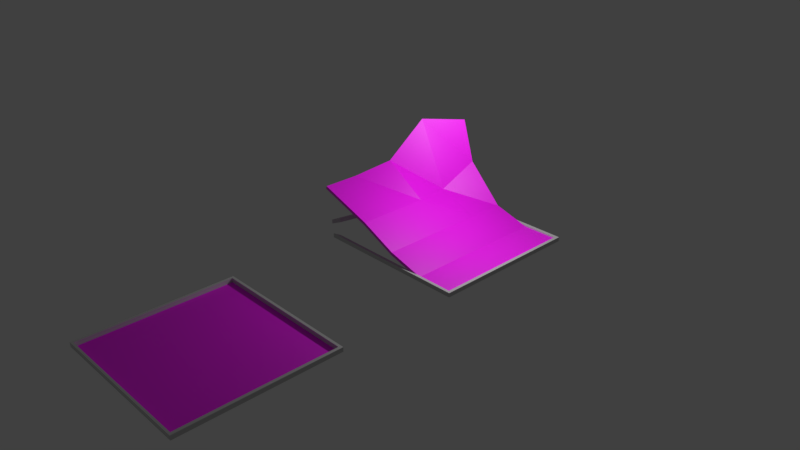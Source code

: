 # Source: ceiling.blend  (saved by Blender 2.79.0; exported with 4.5.12 LTS)
import bpy
from mathutils import Matrix  # noqa: F401  (used for matrix-valued properties, if any)

bpy.ops.wm.read_factory_settings(use_empty=True)
scene = bpy.context.scene
scene.name = 'Scene'

# ---- collections
col_collection_1 = bpy.data.collections.new('Collection 1'); scene.collection.children.link(col_collection_1)

# ---- images (referenced by path relative to the original .blend; pixels are not part of the script)
import os
ASSET_DIR = os.environ.get("B2B_ASSET_DIR", "")  # directory of the original .blend (textures are referenced by path, not embedded)
HERE = os.path.dirname(os.path.abspath(__file__))  # packed textures are extracted next to this script under _unpacked/

def load_image(name, relpath, width, height, colorspace="sRGB"):
    """Load a texture the original file referenced (path relative to the .blend, or extracted next to this script)."""
    p = next((c for c in (os.path.join(HERE, relpath), os.path.join(ASSET_DIR, relpath)) if relpath and os.path.exists(c)), "")
    if p:
        img = bpy.data.images.load(p, check_existing=True)
        img.name = name
    else:  # same state as the original file: an image datablock whose file is absent (Cycles renders it pink)
        img = bpy.data.images.new(name, width, height)
        img.source = "FILE"
        img.filepath = "//" + (relpath or name)
    img.colorspace_settings.name = colorspace
    return img
img_ceilingtexture2_jpg = load_image('ceilingTexture2.jpg', 'ceilingTexture2.jpg', 1024, 1024, 'sRGB')
img_ceilingtexture1_jpg = load_image('ceilingTexture1.jpg', 'ceilingTexture1.jpg', 1024, 1024, 'sRGB')

# ---- materials (node trees are filled in below, after node groups)
mat_whiteplastic2 = bpy.data.materials.new('whitePlastic2')
mat_whiteplastic2.alpha_threshold = 0.0
mat_whiteplastic2.roughness = 0.5
mat_ceilingtilerust = bpy.data.materials.new('ceilingTileRust')
mat_ceilingtilerust.alpha_threshold = 0.0
mat_ceilingtilerust.roughness = 0.5
mat_whiteplastic = bpy.data.materials.new('whitePlastic')
mat_whiteplastic.alpha_threshold = 0.0
mat_whiteplastic.roughness = 0.5
mat_celingtile = bpy.data.materials.new('celingTile')
mat_celingtile.alpha_threshold = 0.0
mat_celingtile.roughness = 0.5

# ---- material node trees
mat_whiteplastic2.use_nodes = True; mat_whiteplastic2.node_tree.nodes.clear()
_N = mat_whiteplastic2.node_tree.nodes; _L = mat_whiteplastic2.node_tree.links
n0 = _N.new('ShaderNodeOutputMaterial'); n0.name = 'Material Output'; n0.location = (308, 331)
n1 = _N.new('ShaderNodeBsdfPrincipled'); n1.name = 'Principled BSDF'; n1.location = (67, 354)
n1.width = 150
n1.subsurface_method = 'BURLEY'
n1.inputs[0].default_value = (0.5695, 0.5695, 0.5695, 1.0)
n1.inputs[2].default_value = 0.4599
n1.inputs[3].default_value = 1.45
n1.inputs[9].default_value = (1.0, 1.0, 1.0)
n1.inputs[19].default_value = 0.1664
_L.new(n1.outputs[0], n0.inputs[0])
n0.is_active_output = True
mat_ceilingtilerust.use_nodes = True; mat_ceilingtilerust.node_tree.nodes.clear()
_N = mat_ceilingtilerust.node_tree.nodes; _L = mat_ceilingtilerust.node_tree.links
n0 = _N.new('ShaderNodeOutputMaterial'); n0.name = 'Material Output'; n0.location = (300, 300)
n1 = _N.new('ShaderNodeBsdfPrincipled'); n1.name = 'Principled BSDF'; n1.location = (96, 343)
n1.width = 150
n1.subsurface_method = 'BURLEY'
n1.inputs[3].default_value = 1.45
n1.inputs[9].default_value = (1.0, 1.0, 1.0)
n2 = _N.new('ShaderNodeTexImage'); n2.name = 'Image Texture'; n2.location = (-99, 315)
n2.width = 140
n2.image = img_ceilingtexture2_jpg
_L.new(n1.outputs[0], n0.inputs[0])
_L.new(n2.outputs[0], n1.inputs[0])
n0.is_active_output = True
mat_whiteplastic.use_nodes = True; mat_whiteplastic.node_tree.nodes.clear()
_N = mat_whiteplastic.node_tree.nodes; _L = mat_whiteplastic.node_tree.links
n0 = _N.new('ShaderNodeOutputMaterial'); n0.name = 'Material Output'; n0.location = (300, 300)
n1 = _N.new('ShaderNodeBsdfPrincipled'); n1.name = 'Principled BSDF'; n1.location = (67, 354)
n1.width = 150
n1.subsurface_method = 'BURLEY'
n1.inputs[0].default_value = (0.5695, 0.5695, 0.5695, 1.0)
n1.inputs[2].default_value = 0.4599
n1.inputs[3].default_value = 1.45
n1.inputs[9].default_value = (1.0, 1.0, 1.0)
n1.inputs[19].default_value = 0.1664
_L.new(n1.outputs[0], n0.inputs[0])
n0.is_active_output = True
mat_celingtile.use_nodes = True; mat_celingtile.node_tree.nodes.clear()
_N = mat_celingtile.node_tree.nodes; _L = mat_celingtile.node_tree.links
n0 = _N.new('ShaderNodeOutputMaterial'); n0.name = 'Material Output'; n0.location = (300, 300)
n1 = _N.new('ShaderNodeBsdfPrincipled'); n1.name = 'Principled BSDF'; n1.location = (99, 353)
n1.width = 150
n1.subsurface_method = 'BURLEY'
n1.inputs[3].default_value = 1.45
n1.inputs[9].default_value = (1.0, 1.0, 1.0)
n1.inputs[24].default_value = 0.1592
n2 = _N.new('ShaderNodeTexImage'); n2.name = 'Image Texture'; n2.location = (-114, 323)
n2.width = 140
n2.image = img_ceilingtexture1_jpg
n3 = _N.new('ShaderNodeUVMap'); n3.name = 'UV Map'; n3.location = (-316, 270)
n3.uv_map = 'UVMap'
_L.new(n1.outputs[0], n0.inputs[0])
_L.new(n2.outputs[0], n1.inputs[0])
_L.new(n3.outputs[0], n2.inputs[0])
n0.is_active_output = True

# ---- world
world_world = bpy.data.worlds.new('World'); scene.world = world_world
world_world.color = (0.05088, 0.05088, 0.05088)
world_world.use_sun_shadow = False
world_world.sun_shadow_jitter_overblur = 0.0
world_world.cycles.sampling_method = 'MANUAL'

# ---- cameras
cam_camera = bpy.data.cameras.new('Camera')
cam_camera.clip_end = 100.0
cam_camera.lens = 35.0
cam_camera.sensor_width = 32.0
cam_camera.sensor_height = 18.0
cam_camera.ortho_scale = 7.314
cam_camera.dof.focus_distance = 0.0

# ---- lights
light_lamp = bpy.data.lights.new('Lamp', 'POINT')
light_lamp.transmission_factor = 0.0
light_lamp.cutoff_distance = 30.0
light_lamp.energy = 100.0
light_lamp.shadow_buffer_clip_start = 1.001
light_lamp.shadow_soft_size = 0.1
light_lamp.shadow_maximum_resolution = 0.006
light_lamp.use_absolute_resolution = True

# ---- meshes
me_plane_001 = bpy.data.meshes.new('Plane.001')
me_plane_001.from_pydata([(-1.0, -1.0, 0.0), (1.0, -1.0, 0.0), (-1.0, 1.0, 0.0), (1.0, 1.0, 0.0), (-1.031, -1.027, 0.0), (1.038, -1.027, 0.0), (-1.031, 1.035, 0.0), (1.038, 1.035, 0.0), (-1.0, -1.0, 5.295e-07), (1.0, -1.0, 0.0), (1.0, 1.0, 0.0), (-1.0, 1.0, 0.0), (-1.031, 1.035, 0.05812), (-1.031, -1.027, 0.05812), (1.038, -1.027, 0.05812), (1.038, 1.035, 0.05812), (-1.0, -1.0, 0.05812), (1.0, -1.0, 0.05812), (1.0, 1.0, 0.05812), (-1.0, 1.0, 0.05812)], [], [(0, 1, 3, 2), (4, 8, 9, 10, 7, 5), (13, 14, 15, 18, 17, 16), (11, 8, 4, 6, 7, 10), (19, 18, 15, 12, 13, 16), (8, 11, 19, 16), (10, 9, 17, 18), (7, 6, 12, 15), (4, 5, 14, 13), (11, 10, 18, 19), (9, 8, 16, 17), (5, 7, 15, 14), (6, 4, 13, 12)])
me_plane_001.polygons.foreach_set('material_index', [1, 0, 0, 0, 0, 0, 0, 0, 0, 0, 0, 0, 0])
_uv = me_plane_001.uv_layers.new(name='UVMap')
_uv.uv.foreach_set('vector', [0.4018, 0.1887, 0.4018, 0.05282, 0.4984, 0.05282, 0.4984, 0.1887, 0.5, 1.0, 0.933, 0.75, 0.933, 0.25, 0.5, 0.0, 0.06699, 0.25, 0.06699, 0.75, 0.5, 1.0, 0.933, 0.75, 0.933, 0.25, 0.5, 0.0, 0.06699, 0.25, 0.06699, 0.75, 0.5, 1.0, 0.933, 0.75, 0.933, 0.25, 0.5, 0.0, 0.06699, 0.25, 0.06699, 0.75, 0.5, 1.0, 0.933, 0.75, 0.933, 0.25, 0.5, 0.0, 0.06699, 0.25, 0.06699, 0.75, 0.0, 0.0, 1.0, 0.0, 1.0, 1.0, 0.0, 1.0, 0.0, 0.0, 1.0, 0.0, 1.0, 1.0, 0.0, 1.0, 0.0, 0.0, 1.0, 0.0, 1.0, 1.0, 0.0, 1.0, 0.0, 0.0, 1.0, 0.0, 1.0, 1.0, 0.0, 1.0, 0.0, 0.0, 1.0, 0.0, 1.0, 1.0, 0.0, 1.0, 0.0, 0.0, 1.0, 0.0, 1.0, 1.0, 0.0, 1.0, 0.0, 0.0, 1.0, 0.0, 1.0, 1.0, 0.0, 1.0, 0.0, 0.0, 1.0, 0.0, 1.0, 1.0, 0.0, 1.0])
me_plane_001.materials.append(mat_whiteplastic2)
me_plane_001.materials.append(mat_ceilingtilerust)
me_plane_001.use_remesh_preserve_volume = False
me_plane_001.use_remesh_preserve_attributes = False
me_plane_001.use_mirror_vertex_groups = False
me_plane_001.update()
me_plane_003 = bpy.data.meshes.new('Plane.003')
me_plane_003.from_pydata([(-1.25, -1.0, 0.6377), (1.0, -1.0, 0.0), (-0.6753, 1.0, 1.219), (1.0, 1.0, 0.0), (-1.109, 0.0, 0.7635), (0.0, -1.0, 0.1428), (1.0, 0.0, 0.0), (0.0, 1.0, 0.1428), (0.0, 0.0, 0.1428), (-1.25, -0.5, 0.6377), (0.5, -1.0, 0.0), (1.0, 0.5, 0.0), (-0.5, 1.0, 0.65), (-1.0, 0.5, 1.266), (-0.5, -1.0, 0.3752), (1.0, -0.5, 0.0), (0.5, 1.0, 0.0), (0.0, 0.5, 0.1428), (0.0, -0.5, 0.1428), (-0.5, 0.0, 0.3752), (0.5, 0.0, 0.0), (0.5, -0.5, 0.0), (-0.5, -0.5, 0.3752), (-0.5705, 0.5, 0.3616), (0.5, 0.5, 0.0), (-1.234, -0.5035, 0.6809), (-1.234, -1.003, 0.6809), (0.5159, -1.003, 0.04324), (1.016, -1.003, 0.04324), (1.016, 0.4965, 0.04324), (1.016, 0.9965, 0.04324), (-0.4841, 0.9965, 0.6932), (-0.6594, 0.9965, 1.262), (-0.9841, 0.4965, 1.31), (-1.093, -0.003466, 0.8067), (-0.4841, -1.003, 0.4185), (0.01591, -1.003, 0.186), (1.016, -0.5035, 0.04324), (1.016, -0.003466, 0.04324), (0.5159, 0.9965, 0.04324), (0.01591, 0.9965, 0.186), (0.01591, 0.4965, 0.186), (0.01591, -0.5035, 0.186), (0.01591, -0.003466, 0.186), (-0.4841, -0.003466, 0.4185), (0.5159, -0.003466, 0.04324), (0.5159, -0.5035, 0.04324), (-0.4841, -0.5035, 0.4185), (-0.5545, 0.4965, 0.4048), (0.5159, 0.4965, 0.04324), (1.04, -1.037, 0.0), (-1.044, 1.046, 0.0), (1.04, 1.046, 0.0), (1.0, -1.0, 0.0), (1.0, 1.0, 0.0), (-1.0, 1.0, 0.0), (-1.044, 1.046, 0.05812), (1.04, -1.037, 0.05812), (1.04, 1.046, 0.05812), (1.0, -1.0, 0.05812), (1.0, 1.0, 0.05812), (-1.0, 1.0, 0.05812), (-1.044, -1.08, 0.2302), (-1.078, -1.037, 0.0), (-0.9727, -1.0, 5.222e-07), (-1.0, -0.9763, 0.2302), (-1.044, -1.084, 0.2883), (-1.08, -1.037, 0.05812), (-0.9743, -1.0, 0.05812), (-1.0, -0.9791, 0.2883)], [], [(24, 16, 3, 11), (23, 12, 7, 17), (22, 19, 8, 18), (21, 20, 6, 15), (18, 8, 20, 21), (5, 18, 21, 10), (10, 21, 15, 1), (9, 4, 19, 22), (0, 9, 22, 14), (14, 22, 18, 5), (13, 2, 12, 23), (4, 13, 23, 19), (19, 23, 17, 8), (17, 7, 16, 24), (8, 17, 24, 20), (20, 24, 11, 6), (49, 29, 30, 39), (48, 41, 40, 31), (47, 42, 43, 44), (46, 37, 38, 45), (42, 46, 45, 43), (36, 27, 46, 42), (27, 28, 37, 46), (25, 47, 44, 34), (26, 35, 47, 25), (35, 36, 42, 47), (33, 48, 31, 32), (34, 44, 48, 33), (44, 43, 41, 48), (41, 49, 39, 40), (43, 45, 49, 41), (45, 38, 29, 49), (15, 6, 38, 37), (6, 11, 29, 38), (16, 7, 40, 39), (9, 0, 26, 25), (7, 12, 31, 40), (10, 1, 28, 27), (2, 13, 33, 32), (11, 3, 30, 29), (0, 14, 35, 26), (12, 2, 32, 31), (1, 15, 37, 28), (13, 4, 34, 33), (3, 16, 39, 30), (4, 9, 25, 34), (14, 5, 36, 35), (5, 10, 27, 36), (50, 63, 64, 53, 54, 52), (57, 58, 60, 59, 68, 67), (51, 52, 54, 55, 65, 62), (56, 66, 69, 61, 60, 58), (61, 69, 65, 55), (54, 53, 59, 60), (52, 51, 56, 58), (50, 57, 67, 63), (55, 54, 60, 61), (53, 64, 68, 59), (50, 52, 58, 57), (56, 51, 62, 66), (68, 64, 63, 67), (69, 66, 62, 65)])
me_plane_003.polygons.foreach_set('material_index', [1, 1, 1, 1, 1, 1, 1, 1, 1, 1, 1, 1, 1, 1, 1, 1, 1, 1, 1, 1, 1, 1, 1, 1, 1, 1, 1, 1, 1, 1, 1, 1, 1, 1, 1, 1, 1, 1, 1, 1, 1, 1, 1, 1, 1, 1, 1, 1, 0, 0, 0, 0, 0, 1, 0, 0, 0, 0, 0, 0, 0, 0])
_uv = me_plane_003.uv_layers.new(name='UVMap')
_uv.uv.foreach_set('vector', [0.898, 0.7303, 0.9243, 0.7312, 0.9241, 0.7597, 0.9057, 0.7599, 0.8931, 0.6757, 0.9234, 0.6678, 0.9242, 0.7068, 0.8954, 0.7059, 0.8555, 0.673, 0.8747, 0.6754, 0.8762, 0.7035, 0.8571, 0.7012, 0.8596, 0.7256, 0.8788, 0.7279, 0.8865, 0.7601, 0.8664, 0.7603, 0.8571, 0.7012, 0.8762, 0.7035, 0.8788, 0.7279, 0.8596, 0.7256, 0.827, 0.6974, 0.8571, 0.7012, 0.8596, 0.7256, 0.8268, 0.7236, 0.8268, 0.7236, 0.8596, 0.7256, 0.8664, 0.7603, 0.8266, 0.7601, 0.8517, 0.6119, 0.874, 0.613, 0.8747, 0.6754, 0.8555, 0.673, 0.8266, 0.6113, 0.8517, 0.6119, 0.8555, 0.673, 0.8272, 0.6699, 0.8272, 0.6699, 0.8555, 0.673, 0.8571, 0.7012, 0.827, 0.6974, 0.8993, 0.612, 0.9239, 0.613, 0.9234, 0.6678, 0.8931, 0.6757, 0.874, 0.613, 0.8993, 0.612, 0.8931, 0.6757, 0.8747, 0.6754, 0.8747, 0.6754, 0.8931, 0.6757, 0.8954, 0.7059, 0.8762, 0.7035, 0.8954, 0.7059, 0.9242, 0.7068, 0.9243, 0.7312, 0.898, 0.7303, 0.8762, 0.7035, 0.8954, 0.7059, 0.898, 0.7303, 0.8788, 0.7279, 0.8788, 0.7279, 0.898, 0.7303, 0.9057, 0.7599, 0.8865, 0.7601, 0.8947, 0.6902, 0.8929, 0.6126, 0.9235, 0.6119, 0.9231, 0.6885, 0.8896, 0.7291, 0.892, 0.7076, 0.9229, 0.7054, 0.9228, 0.7342, 0.8505, 0.731, 0.8521, 0.7109, 0.872, 0.7092, 0.8704, 0.7293, 0.8548, 0.6935, 0.8523, 0.6123, 0.8717, 0.6125, 0.8747, 0.6919, 0.8521, 0.7109, 0.8548, 0.6935, 0.8747, 0.6919, 0.872, 0.7092, 0.8277, 0.714, 0.8279, 0.697, 0.8548, 0.6935, 0.8521, 0.7109, 0.8279, 0.697, 0.8274, 0.6117, 0.8523, 0.6123, 0.8548, 0.6935, 0.847, 0.7585, 0.8505, 0.731, 0.8704, 0.7293, 0.8701, 0.7601, 0.827, 0.7602, 0.8274, 0.734, 0.8505, 0.731, 0.847, 0.7585, 0.8274, 0.734, 0.8277, 0.714, 0.8521, 0.7109, 0.8505, 0.731, 0.8975, 0.7606, 0.8896, 0.7291, 0.9228, 0.7342, 0.9235, 0.7605, 0.8701, 0.7601, 0.8704, 0.7293, 0.8896, 0.7291, 0.8975, 0.7606, 0.8704, 0.7293, 0.872, 0.7092, 0.892, 0.7076, 0.8896, 0.7291, 0.892, 0.7076, 0.8947, 0.6902, 0.9231, 0.6885, 0.9229, 0.7054, 0.872, 0.7092, 0.8747, 0.6919, 0.8947, 0.6902, 0.892, 0.7076, 0.8747, 0.6919, 0.8717, 0.6125, 0.8929, 0.6126, 0.8947, 0.6902, 0.0, 0.0, 1.0, 0.0, 1.0, 1.0, 0.0, 1.0, 0.0, 0.0, 1.0, 0.0, 1.0, 1.0, 0.0, 1.0, 0.0, 0.0, 1.0, 0.0, 1.0, 1.0, 0.0, 1.0, 0.0, 0.0, 1.0, 0.0, 1.0, 1.0, 0.0, 1.0, 0.0, 0.0, 1.0, 0.0, 1.0, 1.0, 0.0, 1.0, 0.0, 0.0, 1.0, 0.0, 1.0, 1.0, 0.0, 1.0, 0.0, 0.0, 1.0, 0.0, 1.0, 1.0, 0.0, 1.0, 0.0, 0.0, 1.0, 0.0, 1.0, 1.0, 0.0, 1.0, 0.0, 0.0, 1.0, 0.0, 1.0, 1.0, 0.0, 1.0, 0.0, 0.0, 1.0, 0.0, 1.0, 1.0, 0.0, 1.0, 0.0, 0.0, 1.0, 0.0, 1.0, 1.0, 0.0, 1.0, 0.0, 0.0, 1.0, 0.0, 1.0, 1.0, 0.0, 1.0, 0.0, 0.0, 1.0, 0.0, 1.0, 1.0, 0.0, 1.0, 0.0, 0.0, 1.0, 0.0, 1.0, 1.0, 0.0, 1.0, 0.0, 0.0, 1.0, 0.0, 1.0, 1.0, 0.0, 1.0, 0.0, 0.0, 1.0, 0.0, 1.0, 1.0, 0.0, 1.0, 2.685e-08, 0.5, 0.0, 0.007318, 0.02485, 0.03103, 0.02485, 0.4752, 0.4752, 0.4752, 0.5, 0.5, 1.0, 0.5, 0.5, 0.5, 0.5248, 0.4752, 0.9751, 0.4752, 0.9752, 0.03066, 1.0, 0.006851, 0.5, 3.138e-05, 0.5, 0.5, 0.4752, 0.4752, 0.4752, 0.02488, 0.02876, 0.02484, 0.0054, 0.0, 0.5, 2.563e-05, 0.9955, 0.0, 0.9719, 0.02484, 0.5248, 0.02487, 0.5248, 0.4752, 0.5, 0.5, 0.5654, 0.9486, 0.5655, 0.5, 0.5784, 0.5022, 0.5784, 0.9501, 0.0, 0.0, 1.0, 0.0, 1.0, 1.0, 0.0, 1.0, 0.5262, 0.5, 0.5262, 1.0, 0.5131, 1.0, 0.5131, 0.5, 0.5523, 0.9932, 0.5392, 0.9932, 0.5392, 0.5, 0.5523, 0.5005, 0.5654, 0.5, 0.5654, 0.9503, 0.5523, 0.9503, 0.5523, 0.5, 0.5915, 0.5, 0.5915, 0.9442, 0.5784, 0.9445, 0.5784, 0.5, 0.5131, 0.5, 0.5131, 1.0, 0.5, 1.0, 0.5, 0.5, 0.5262, 0.5014, 0.5392, 0.5, 0.5392, 0.9959, 0.5263, 0.9982, 1.678e-09, 0.5, 0.01309, 0.5, 0.01309, 0.5249, 0.0, 0.5249, 0.01309, 0.5249, 0.01309, 0.5, 0.02618, 0.5, 0.02618, 0.5249])
me_plane_003.materials.append(mat_whiteplastic)
me_plane_003.materials.append(mat_celingtile)
me_plane_003.use_remesh_preserve_volume = False
me_plane_003.use_remesh_preserve_attributes = False
me_plane_003.use_mirror_vertex_groups = False
me_plane_003.update()

# ---- objects
ob_lamp = bpy.data.objects.new('Lamp', light_lamp)
ob_camera = bpy.data.objects.new('Camera', cam_camera)
ob_normalceiling = bpy.data.objects.new('normalCeiling', me_plane_001)
ob_brokenceiling = bpy.data.objects.new('brokenCeiling', me_plane_003)

# ---- transforms, parenting, visibility, modifiers, constraints
ob_lamp.location = (0.9838, 1.005, 2.045)
ob_lamp.rotation_euler = (0.6503, 0.05522, 1.866)
ob_lamp.lock_rotations_4d = False
ob_lamp.empty_display_type = 'ARROWS'
ob_lamp.color = (0.0, 0.0, 0.0, 0.0)
ob_lamp.lineart.crease_threshold = 0.0
ob_camera.location = (7.481, -6.508, 5.344)
ob_camera.rotation_euler = (1.109, 0.0, 0.8149)
ob_camera.lock_rotations_4d = False
ob_camera.empty_display_type = 'ARROWS'
ob_camera.color = (0.0, 0.0, 0.0, 0.0)
ob_camera.display_type = 'WIRE'
ob_camera.lineart.crease_threshold = 0.0
ob_normalceiling.location = (0.4107, -2.688, 0.0)
ob_normalceiling.scale = (1.003, 1.003, 1.003)
ob_normalceiling.lineart.crease_threshold = 0.0
ob_brokenceiling.location = (0.4107, 1.006, 0.0)
ob_brokenceiling.scale = (1.003, 1.003, 1.003)
ob_brokenceiling.lineart.crease_threshold = 0.0

# ---- collection membership
col_collection_1.objects.link(ob_lamp)
col_collection_1.objects.link(ob_camera)
col_collection_1.objects.link(ob_normalceiling)
col_collection_1.objects.link(ob_brokenceiling)

# ---- scene / render settings (as saved in the file)
scene.camera = ob_camera
scene.frame_start = 1; scene.frame_end = 250; scene.frame_set(1)
scene.render.engine = 'CYCLES'
scene.render.resolution_percentage = 50
scene.render.dither_intensity = 0.0
scene.cycles.use_denoising = False
scene.cycles.samples = 128
scene.cycles.sampling_pattern = 'TABULATED_SOBOL'
scene.cycles.light_sampling_threshold = 0.0
scene.cycles.use_adaptive_sampling = False
scene.cycles.use_light_tree = False
scene.cycles.blur_glossy = 0.0
scene.cycles.sample_clamp_indirect = 0.0
scene.view_settings.view_transform = 'Standard'
bpy.context.view_layer.update()
